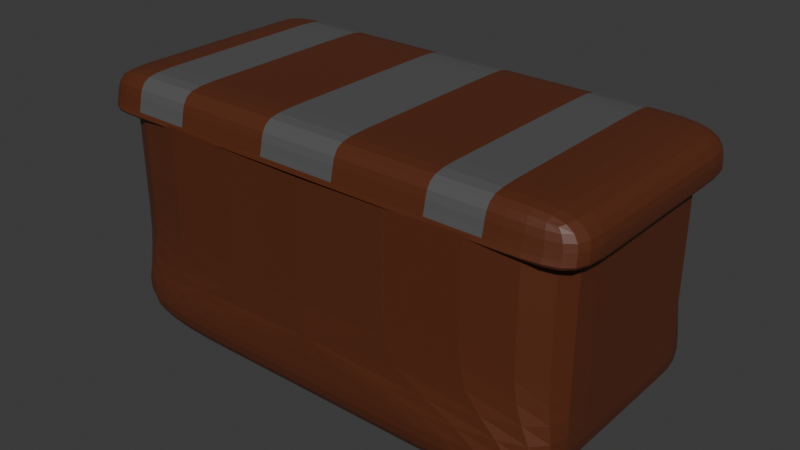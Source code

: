 # Source: cofre_v1.blend  (saved by Blender 4.2.66; exported with 4.5.12 LTS)
import bpy
from mathutils import Matrix  # noqa: F401  (used for matrix-valued properties, if any)

bpy.ops.wm.read_factory_settings(use_empty=True)
scene = bpy.context.scene
scene.name = 'Scene'

# ---- collections
col_collection = bpy.data.collections.new('Collection'); scene.collection.children.link(col_collection)

# ---- materials (node trees are filled in below, after node groups)
mat_cofre = bpy.data.materials.new('cofre')
mat_oro = bpy.data.materials.new('oro')
mat_deco = bpy.data.materials.new('deco')

# ---- material node trees
mat_cofre.use_nodes = True; mat_cofre.node_tree.nodes.clear()
_N = mat_cofre.node_tree.nodes; _L = mat_cofre.node_tree.links
n0 = _N.new('ShaderNodeBsdfPrincipled'); n0.name = 'Principled BSDF'; n0.location = (10, 300)
n0.inputs[0].default_value = (0.104, 0.02549, 0.008467, 1.0)
n1 = _N.new('ShaderNodeOutputMaterial'); n1.name = 'Material Output'; n1.location = (300, 300)
_L.new(n0.outputs[0], n1.inputs[0])
n1.is_active_output = True
mat_oro.use_nodes = True; mat_oro.node_tree.nodes.clear()
_N = mat_oro.node_tree.nodes; _L = mat_oro.node_tree.links
n0 = _N.new('ShaderNodeBsdfPrincipled'); n0.name = 'Principled BSDF'; n0.location = (10, 300)
n0.inputs[0].default_value = (1.0, 0.7007, 0.006448, 1.0)
n1 = _N.new('ShaderNodeOutputMaterial'); n1.name = 'Material Output'; n1.location = (300, 300)
_L.new(n0.outputs[0], n1.inputs[0])
n1.is_active_output = True
mat_deco.use_nodes = True; mat_deco.node_tree.nodes.clear()
_N = mat_deco.node_tree.nodes; _L = mat_deco.node_tree.links
n0 = _N.new('ShaderNodeBsdfPrincipled'); n0.name = 'Principled BSDF'; n0.location = (10, 300)
n0.inputs[0].default_value = (0.09727, 0.09727, 0.09727, 1.0)
n1 = _N.new('ShaderNodeOutputMaterial'); n1.name = 'Material Output'; n1.location = (300, 300)
_L.new(n0.outputs[0], n1.inputs[0])
n1.is_active_output = True

# ---- world
world_world = bpy.data.worlds.new('World'); scene.world = world_world
world_world.use_nodes = True; world_world.node_tree.nodes.clear()
_N = world_world.node_tree.nodes; _L = world_world.node_tree.links
n0 = _N.new('ShaderNodeOutputWorld'); n0.name = 'World Output'; n0.location = (300, 300)
n1 = _N.new('ShaderNodeBackground'); n1.name = 'Background'; n1.location = (10, 300)
n1.inputs[0].default_value = (0.05088, 0.05088, 0.05088, 1.0)
_L.new(n1.outputs[0], n0.inputs[0])
n0.is_active_output = True
world_world.color = (0.05088, 0.05088, 0.05088)
world_world.sun_shadow_jitter_overblur = 0.0

# ---- meshes
me_cube = bpy.data.meshes.new('Cube')
me_cube.from_pydata([(-1.0, -1.0, -1.0), (-1.0, 1.0, -1.0), (1.0, -1.0, -1.0), (1.0, 1.0, -1.0), (-1.0, -1.0, 0.6943), (-1.0, 1.0, 0.6943), (1.0, 1.0, 0.6943), (1.0, -1.0, 0.6943), (-1.0, 1.0, -0.5913), (1.0, 1.0, -0.5913), (1.0, -1.0, -0.5913), (-1.0, -1.0, -0.5913), (-1.0, -0.6301, -1.0), (1.0, -0.6301, -1.0), (1.0, -0.6301, 0.6943), (-1.0, -0.6301, 0.6943), (-1.0, -0.6301, -0.5913), (1.0, -0.6301, -0.5913), (1.0, 0.6322, -1.0), (-1.0, 0.6322, 0.6943), (-1.0, 0.6322, -0.5913), (-1.0, 0.6322, -1.0), (1.0, 0.6322, 0.6943), (1.0, 0.6322, -0.5913), (-1.0, -1.0, 0.6305), (-1.0, 1.0, 0.6305), (1.0, 1.0, 0.6305), (1.0, -1.0, 0.6305), (-1.0, -0.6301, 0.6305), (1.0, -0.6301, 0.6305), (1.0, 0.6322, 0.6305), (-1.0, 0.6322, 0.6305), (-1.0, 1.0, 0.004631), (1.0, 1.0, 0.004631), (1.0, -1.0, 0.004631), (-1.0, -0.6301, 0.004631), (1.0, -0.6301, 0.004631), (1.0, 0.6322, 0.004631), (-1.0, 0.6322, 0.004631), (-1.0, -1.0, 0.004631), (-1.0, -1.0, 0.257), (-1.0, 1.0, 0.257), (1.0, 1.0, 0.257), (1.0, -1.0, 0.257), (-1.0, -0.6301, 0.257), (1.0, -0.6301, 0.257), (1.0, 0.6322, 0.257), (-1.0, 0.6322, 0.257), (-0.1981, 1.0, -1.0), (-0.1981, -1.0, -1.0), (-0.1981, 1.0, -0.5913), (-0.1981, -1.0, -0.5913), (-0.1981, -0.6301, -1.0), (-0.1981, 0.6322, -1.0), (-0.3646, 1.0, -1.0), (-0.3646, -1.0, -0.5913), (-0.3646, -0.6301, -1.0), (-0.3646, 0.6322, -1.0), (-0.3646, -1.0, -1.0), (-0.3646, 1.0, -0.5913), (0.401, -1.0, -1.0), (0.401, 1.0, -0.5913), (0.401, 1.0, -1.0), (0.401, -1.0, -0.5913), (0.401, -0.6301, -1.0), (0.401, 0.6322, -1.0), (0.2403, 1.0, -1.0), (0.2403, -1.0, -0.5913), (0.2403, -0.6301, -1.0), (0.2403, 0.6322, -1.0), (0.2403, -1.0, -1.0), (0.2403, 1.0, -0.5913)], [], [(64, 13, 2, 60), (27, 7, 4, 24), (29, 14, 7, 27), (25, 5, 6, 26), (31, 19, 5, 25), (21, 20, 8, 1), (62, 61, 9, 3), (13, 17, 10, 2), (58, 55, 11, 0), (18, 23, 17, 13), (0, 11, 16, 12), (24, 4, 15, 28), (30, 22, 14, 29), (65, 18, 13, 64), (62, 3, 18, 65), (26, 6, 22, 30), (3, 9, 23, 18), (12, 16, 20, 21), (28, 15, 19, 31), (44, 28, 31, 47), (42, 26, 30, 46), (46, 30, 29, 45), (40, 24, 28, 44), (47, 31, 25, 41), (41, 25, 26, 42), (45, 29, 27, 43), (43, 27, 24, 40), (10, 34, 39, 11, 55, 51, 67, 63), (17, 36, 34, 10), (8, 32, 33, 9, 61, 71, 50, 59), (20, 38, 32, 8), (11, 39, 35, 16), (23, 37, 36, 17), (9, 33, 37, 23), (16, 35, 38, 20), (34, 36, 37, 33, 32, 38, 35, 39), (34, 43, 40, 39), (36, 45, 43, 34), (32, 41, 42, 33), (38, 47, 41, 32), (39, 40, 44, 35), (37, 46, 45, 36), (33, 42, 46, 37), (35, 44, 47, 38), (54, 48, 53, 57), (57, 53, 52, 56), (70, 67, 51, 49), (54, 59, 50, 48), (56, 52, 49, 58), (12, 56, 58, 0), (1, 8, 59, 54), (21, 57, 56, 12), (1, 54, 57, 21), (49, 51, 55, 58), (2, 10, 63, 60), (66, 62, 65, 69), (69, 65, 64, 68), (66, 71, 61, 62), (68, 64, 60, 70), (52, 68, 70, 49), (48, 50, 71, 66), (53, 69, 68, 52), (48, 66, 69, 53), (60, 63, 67, 70)])
me_cube.polygons.foreach_set('material_index', [0, 0, 0, 0, 0, 0, 0, 0, 0, 0, 0, 0, 0, 0, 0, 0, 0, 0, 0, 0, 0, 0, 0, 0, 0, 0, 0, 0, 0, 0, 0, 0, 0, 0, 0, 1, 0, 0, 0, 0, 0, 0, 0, 0, 0, 0, 0, 0, 0, 0, 0, 0, 0, 0, 0, 0, 0, 0, 0, 0, 0, 0, 0, 0])
_uv = me_cube.uv_layers.new(name='UVMap')
_uv.uv.foreach_set('vector', [0.3001, 0.7038, 0.375, 0.7038, 0.375, 0.75, 0.3001, 0.75, 0.5788, 0.75, 0.5868, 0.75, 0.5868, 1.0, 0.5788, 1.0, 0.5788, 0.7038, 0.5868, 0.7038, 0.5868, 0.75, 0.5788, 0.75, 0.5788, 0.25, 0.5868, 0.25, 0.5868, 0.5, 0.5788, 0.5, 0.5788, 0.204, 0.5868, 0.204, 0.5868, 0.25, 0.5788, 0.25, 0.375, 0.204, 0.4261, 0.204, 0.4261, 0.25, 0.375, 0.25, 0.375, 0.4251, 0.4261, 0.4251, 0.4261, 0.5, 0.375, 0.5, 0.375, 0.7038, 0.4261, 0.7038, 0.4261, 0.75, 0.375, 0.75, 0.375, 0.9206, 0.4261, 0.9206, 0.4261, 1.0, 0.375, 1.0, 0.375, 0.546, 0.4261, 0.546, 0.4261, 0.7038, 0.375, 0.7038, 0.375, 0.0, 0.4261, 0.0, 0.4261, 0.04623, 0.375, 0.04623, 0.5788, 0.0, 0.5868, 0.0, 0.5868, 0.04623, 0.5788, 0.04623, 0.5788, 0.546, 0.5868, 0.546, 0.5868, 0.7038, 0.5788, 0.7038, 0.3001, 0.546, 0.375, 0.546, 0.375, 0.7038, 0.3001, 0.7038, 0.3001, 0.5, 0.375, 0.5, 0.375, 0.546, 0.3001, 0.546, 0.5788, 0.5, 0.5868, 0.5, 0.5868, 0.546, 0.5788, 0.546, 0.375, 0.5, 0.4261, 0.5, 0.4261, 0.546, 0.375, 0.546, 0.375, 0.04623, 0.4261, 0.04623, 0.4261, 0.204, 0.375, 0.204, 0.5788, 0.04623, 0.5868, 0.04623, 0.5868, 0.204, 0.5788, 0.204, 0.5321, 0.04623, 0.5788, 0.04623, 0.5788, 0.204, 0.5321, 0.204, 0.5321, 0.5, 0.5788, 0.5, 0.5788, 0.546, 0.5321, 0.546, 0.5321, 0.546, 0.5788, 0.546, 0.5788, 0.7038, 0.5321, 0.7038, 0.5321, 0.0, 0.5788, 0.0, 0.5788, 0.04623, 0.5321, 0.04623, 0.5321, 0.204, 0.5788, 0.204, 0.5788, 0.25, 0.5321, 0.25, 0.5321, 0.25, 0.5788, 0.25, 0.5788, 0.5, 0.5321, 0.5, 0.5321, 0.7038, 0.5788, 0.7038, 0.5788, 0.75, 0.5321, 0.75, 0.5321, 0.75, 0.5788, 0.75, 0.5788, 1.0, 0.5321, 1.0, 0.4261, 0.75, 0.5006, 0.75, 0.5006, 1.0, 0.4261, 1.0, 0.4261, 0.9206, 0.4261, 0.8998, 0.4261, 0.845, 0.4261, 0.8249, 0.4261, 0.7038, 0.5006, 0.7038, 0.5006, 0.75, 0.4261, 0.75, 0.4261, 0.25, 0.5006, 0.25, 0.5006, 0.5, 0.4261, 0.5, 0.4261, 0.4251, 0.4261, 0.405, 0.4261, 0.3502, 0.4261, 0.3294, 0.4261, 0.204, 0.5006, 0.204, 0.5006, 0.25, 0.4261, 0.25, 0.4261, 0.0, 0.5006, 0.0, 0.5006, 0.04623, 0.4261, 0.04623, 0.4261, 0.546, 0.5006, 0.546, 0.5006, 0.7038, 0.4261, 0.7038, 0.4261, 0.5, 0.5006, 0.5, 0.5006, 0.546, 0.4261, 0.546, 0.4261, 0.04623, 0.5006, 0.04623, 0.5006, 0.204, 0.4261, 0.204, 0.0, 0.0, 0.0, 0.0, 0.0, 0.0, 0.0, 0.0, 0.0, 0.0, 0.0, 0.0, 0.0, 0.0, 0.0, 0.0, 0.5006, 0.75, 0.5321, 0.75, 0.5321, 1.0, 0.5006, 1.0, 0.5006, 0.7038, 0.5321, 0.7038, 0.5321, 0.75, 0.5006, 0.75, 0.5006, 0.25, 0.5321, 0.25, 0.5321, 0.5, 0.5006, 0.5, 0.5006, 0.204, 0.5321, 0.204, 0.5321, 0.25, 0.5006, 0.25, 0.5006, 0.0, 0.5321, 0.0, 0.5321, 0.04623, 0.5006, 0.04623, 0.5006, 0.546, 0.5321, 0.546, 0.5321, 0.7038, 0.5006, 0.7038, 0.5006, 0.5, 0.5321, 0.5, 0.5321, 0.546, 0.5006, 0.546, 0.5006, 0.04623, 0.5321, 0.04623, 0.5321, 0.204, 0.5006, 0.204, 0.2044, 0.5, 0.2252, 0.5, 0.2252, 0.546, 0.2044, 0.546, 0.2044, 0.546, 0.2252, 0.546, 0.2252, 0.7038, 0.2044, 0.7038, 0.375, 0.845, 0.4261, 0.845, 0.4261, 0.8998, 0.375, 0.8998, 0.375, 0.3294, 0.4261, 0.3294, 0.4261, 0.3502, 0.375, 0.3502, 0.2044, 0.7038, 0.2252, 0.7038, 0.2252, 0.75, 0.2044, 0.75, 0.125, 0.7038, 0.2044, 0.7038, 0.2044, 0.75, 0.125, 0.75, 0.375, 0.25, 0.4261, 0.25, 0.4261, 0.3294, 0.375, 0.3294, 0.125, 0.546, 0.2044, 0.546, 0.2044, 0.7038, 0.125, 0.7038, 0.125, 0.5, 0.2044, 0.5, 0.2044, 0.546, 0.125, 0.546, 0.375, 0.8998, 0.4261, 0.8998, 0.4261, 0.9206, 0.375, 0.9206, 0.375, 0.75, 0.4261, 0.75, 0.4261, 0.8249, 0.375, 0.8249, 0.28, 0.5, 0.3001, 0.5, 0.3001, 0.546, 0.28, 0.546, 0.28, 0.546, 0.3001, 0.546, 0.3001, 0.7038, 0.28, 0.7038, 0.375, 0.405, 0.4261, 0.405, 0.4261, 0.4251, 0.375, 0.4251, 0.28, 0.7038, 0.3001, 0.7038, 0.3001, 0.75, 0.28, 0.75, 0.2252, 0.7038, 0.28, 0.7038, 0.28, 0.75, 0.2252, 0.75, 0.375, 0.3502, 0.4261, 0.3502, 0.4261, 0.405, 0.375, 0.405, 0.2252, 0.546, 0.28, 0.546, 0.28, 0.7038, 0.2252, 0.7038, 0.2252, 0.5, 0.28, 0.5, 0.28, 0.546, 0.2252, 0.546, 0.375, 0.8249, 0.4261, 0.8249, 0.4261, 0.845, 0.375, 0.845])
me_cube.materials.append(mat_cofre)
me_cube.materials.append(mat_oro)
me_cube.update()
me_cube_001 = bpy.data.meshes.new('Cube.001')
me_cube_001.from_pydata([(-0.9986, 0.08825, 0.3059), (-0.9986, 1.88, 0.3059), (1.001, 0.08825, 0.3059), (1.001, 1.88, 0.3059), (-0.9986, -0.01591, 0.0002179), (-0.9986, 1.984, 0.0002179), (1.001, 1.984, 0.0002179), (1.001, -0.01591, 0.0002179), (-0.9986, 0.354, 0.3059), (1.001, 0.354, 0.3059), (1.001, 0.354, 0.0002179), (-0.9986, 0.354, 0.0002179), (-0.9986, 1.616, 0.3059), (-0.9986, 1.616, 0.0002179), (1.001, 1.616, 0.3059), (1.001, 1.616, 0.0002179), (-0.9986, 0.08825, 0.03251), (-0.9986, 1.88, 0.03251), (1.001, 1.88, 0.03251), (1.001, 0.08825, 0.03251), (1.001, 0.354, 0.03251), (-0.9986, 0.354, 0.03251), (1.001, 1.616, 0.03251), (-0.9986, 1.616, 0.03251), (0.6593, 1.88, 0.3059), (0.6593, 0.08825, 0.3059), (0.6593, -0.01591, 0.0002179), (0.6593, 1.984, 0.0002179), (0.6593, 0.354, 0.3059), (0.6593, 1.616, 0.3059), (0.6593, 0.08825, 0.03251), (0.6593, 1.88, 0.03251), (0.5435, 0.08825, 0.3059), (0.5435, -0.01591, 0.0002179), (0.5435, 0.08825, 0.03251), (0.5435, 1.88, 0.3059), (0.5435, 1.984, 0.0002179), (0.5435, 0.354, 0.3059), (0.5435, 1.616, 0.3059), (0.5435, 1.88, 0.03251), (-0.8044, 0.08825, 0.3059), (-0.8044, -0.01591, 0.0002179), (-0.8044, 0.08825, 0.03251), (-0.8044, 1.88, 0.3059), (-0.8044, 1.984, 0.0002179), (-0.8044, 0.354, 0.3059), (-0.8044, 1.616, 0.3059), (-0.8044, 1.88, 0.03251), (-0.6317, 1.88, 0.3059), (-0.6317, 1.984, 0.0002179), (-0.6317, 0.354, 0.3059), (-0.6317, 1.616, 0.3059), (-0.6317, 1.88, 0.03251), (-0.6317, 0.08825, 0.3059), (-0.6317, -0.01591, 0.0002179), (-0.6317, 0.08825, 0.03251), (0.08333, 1.88, 0.3059), (0.08333, 1.984, 0.0002179), (0.08333, 0.354, 0.3059), (0.08333, 1.616, 0.3059), (0.08333, 1.88, 0.03251), (0.08333, 0.08825, 0.3059), (0.08333, -0.01591, 0.0002179), (0.08333, 0.08825, 0.03251), (-0.1521, 0.08825, 0.3059), (-0.1521, -0.01591, 0.0002179), (-0.1521, 0.08825, 0.03251), (-0.1521, 1.88, 0.3059), (-0.1521, 1.984, 0.0002179), (-0.1521, 0.354, 0.3059), (-0.1521, 1.616, 0.3059), (-0.1521, 1.88, 0.03251)], [], [(23, 12, 1, 17), (31, 24, 3, 18), (20, 9, 2, 19), (42, 40, 0, 16), (45, 8, 0, 40), (46, 12, 8, 45), (22, 14, 9, 20), (16, 0, 8, 21), (18, 3, 14, 22), (43, 1, 12, 46), (21, 8, 12, 23), (11, 21, 23, 13), (6, 18, 22, 15), (4, 16, 21, 11), (15, 22, 20, 10), (41, 42, 16, 4), (10, 20, 19, 7), (27, 31, 18, 6), (13, 23, 17, 5), (41, 4, 11, 13, 5, 44), (7, 26, 27, 6, 15, 10), (36, 39, 31, 27), (7, 19, 30, 26), (3, 24, 29, 14), (14, 29, 28, 9), (9, 28, 25, 2), (19, 2, 25, 30), (39, 35, 24, 31), (60, 56, 35, 39), (57, 60, 39, 36), (26, 33, 36, 27), (26, 30, 34, 33), (24, 35, 38, 29), (29, 38, 37, 28), (28, 37, 32, 25), (30, 25, 32, 34), (5, 17, 47, 44), (17, 1, 43, 47), (54, 41, 44, 49), (54, 55, 42, 41), (48, 43, 46, 51), (51, 46, 45, 50), (50, 45, 40, 53), (55, 53, 40, 42), (66, 64, 53, 55), (69, 50, 53, 64), (70, 51, 50, 69), (67, 48, 51, 70), (65, 66, 55, 54), (65, 54, 49, 68), (44, 47, 52, 49), (47, 43, 48, 52), (33, 62, 57, 36), (33, 34, 63, 62), (35, 56, 59, 38), (38, 59, 58, 37), (37, 58, 61, 32), (34, 32, 61, 63), (68, 71, 60, 57), (71, 67, 56, 60), (52, 48, 67, 71), (49, 52, 71, 68), (62, 65, 68, 57), (62, 63, 66, 65), (56, 67, 70, 59), (59, 70, 69, 58), (58, 69, 64, 61), (63, 61, 64, 66)])
me_cube_001.polygons.foreach_set('material_index', [0, 0, 0, 0, 0, 0, 0, 0, 0, 0, 0, 0, 0, 0, 0, 0, 0, 0, 0, 0, 0, 0, 0, 0, 0, 0, 0, 1, 0, 0, 0, 0, 1, 1, 1, 1, 0, 0, 0, 0, 1, 1, 1, 1, 0, 0, 0, 0, 0, 0, 0, 1, 0, 0, 0, 0, 0, 0, 0, 1, 0, 0, 0, 0, 1, 1, 1, 1])
_uv = me_cube_001.uv_layers.new(name='UVMap')
_uv.uv.foreach_set('vector', [0.5908, 0.204, 0.625, 0.204, 0.625, 0.25, 0.5908, 0.25, 0.5908, 0.4572, 0.625, 0.4572, 0.625, 0.5, 0.5908, 0.5, 0.5908, 0.7038, 0.625, 0.7038, 0.625, 0.75, 0.5908, 0.75, 0.5908, 0.9757, 0.625, 0.9757, 0.625, 1.0, 0.5908, 1.0, 0.8507, 0.7038, 0.875, 0.7038, 0.875, 0.75, 0.8507, 0.75, 0.8507, 0.546, 0.875, 0.546, 0.875, 0.7038, 0.8507, 0.7038, 0.5908, 0.546, 0.625, 0.546, 0.625, 0.7038, 0.5908, 0.7038, 0.5908, 0.0, 0.625, 0.0, 0.625, 0.04623, 0.5908, 0.04623, 0.5908, 0.5, 0.625, 0.5, 0.625, 0.546, 0.5908, 0.546, 0.8507, 0.5, 0.875, 0.5, 0.875, 0.546, 0.8507, 0.546, 0.5908, 0.04623, 0.625, 0.04623, 0.625, 0.204, 0.5908, 0.204, 0.5868, 0.04623, 0.5908, 0.04623, 0.5908, 0.204, 0.5868, 0.204, 0.5868, 0.5, 0.5908, 0.5, 0.5908, 0.546, 0.5868, 0.546, 0.5868, 0.0, 0.5908, 0.0, 0.5908, 0.04623, 0.5868, 0.04623, 0.5868, 0.546, 0.5908, 0.546, 0.5908, 0.7038, 0.5868, 0.7038, 0.5868, 0.9757, 0.5908, 0.9757, 0.5908, 1.0, 0.5868, 1.0, 0.5868, 0.7038, 0.5908, 0.7038, 0.5908, 0.75, 0.5868, 0.75, 0.5868, 0.4572, 0.5908, 0.4572, 0.5908, 0.5, 0.5868, 0.5, 0.5868, 0.204, 0.5908, 0.204, 0.5908, 0.25, 0.5868, 0.25, 0.5868, 0.07283, 0.5868, 0.0, 0.5868, 0.04623, 0.5868, 0.204, 0.5868, 0.25, 0.5868, 0.2743, 0.5868, 0.75, 0.5868, 0.6217, 0.5868, 0.4572, 0.5868, 0.5, 0.5868, 0.546, 0.5868, 0.7038, 0.5868, 0.4428, 0.5908, 0.4428, 0.5908, 0.4572, 0.5868, 0.4572, 0.5868, 0.75, 0.5908, 0.75, 0.5908, 0.7928, 0.5868, 0.7928, 0.625, 0.5, 0.6678, 0.5, 0.6678, 0.546, 0.625, 0.546, 0.625, 0.546, 0.6678, 0.546, 0.6678, 0.7038, 0.625, 0.7038, 0.625, 0.7038, 0.6678, 0.7038, 0.6678, 0.75, 0.625, 0.75, 0.5908, 0.75, 0.625, 0.75, 0.625, 0.7928, 0.5908, 0.7928, 0.5908, 0.4428, 0.625, 0.4428, 0.625, 0.4572, 0.5908, 0.4572, 0.5908, 0.3852, 0.625, 0.3852, 0.625, 0.4428, 0.5908, 0.4428, 0.5868, 0.3852, 0.5908, 0.3852, 0.5908, 0.4428, 0.5868, 0.4428, 0.5868, 0.6217, 0.5868, 0.5783, 0.5868, 0.4428, 0.5868, 0.4572, 0.5868, 0.7928, 0.5908, 0.7928, 0.5908, 0.8072, 0.5868, 0.8072, 0.6678, 0.5, 0.6822, 0.5, 0.6822, 0.546, 0.6678, 0.546, 0.6678, 0.546, 0.6822, 0.546, 0.6822, 0.7038, 0.6678, 0.7038, 0.6678, 0.7038, 0.6822, 0.7038, 0.6822, 0.75, 0.6678, 0.75, 0.5908, 0.7928, 0.625, 0.7928, 0.625, 0.8072, 0.5908, 0.8072, 0.5868, 0.25, 0.5908, 0.25, 0.5908, 0.2743, 0.5868, 0.2743, 0.5908, 0.25, 0.625, 0.25, 0.625, 0.2743, 0.5908, 0.2743, 0.5868, 0.1376, 0.5868, 0.07283, 0.5868, 0.2743, 0.5868, 0.2959, 0.5868, 0.9541, 0.5908, 0.9541, 0.5908, 0.9757, 0.5868, 0.9757, 0.8291, 0.5, 0.8507, 0.5, 0.8507, 0.546, 0.8291, 0.546, 0.8291, 0.546, 0.8507, 0.546, 0.8507, 0.7038, 0.8291, 0.7038, 0.8291, 0.7038, 0.8507, 0.7038, 0.8507, 0.75, 0.8291, 0.75, 0.5908, 0.9541, 0.625, 0.9541, 0.625, 0.9757, 0.5908, 0.9757, 0.5908, 0.8942, 0.625, 0.8942, 0.625, 0.9541, 0.5908, 0.9541, 0.7692, 0.7038, 0.8291, 0.7038, 0.8291, 0.75, 0.7692, 0.75, 0.7692, 0.546, 0.8291, 0.546, 0.8291, 0.7038, 0.7692, 0.7038, 0.7692, 0.5, 0.8291, 0.5, 0.8291, 0.546, 0.7692, 0.546, 0.5868, 0.8942, 0.5908, 0.8942, 0.5908, 0.9541, 0.5868, 0.9541, 0.5868, 0.3174, 0.5868, 0.1376, 0.5868, 0.2959, 0.5868, 0.3558, 0.5868, 0.2743, 0.5908, 0.2743, 0.5908, 0.2959, 0.5868, 0.2959, 0.5908, 0.2743, 0.625, 0.2743, 0.625, 0.2959, 0.5908, 0.2959, 0.5868, 0.5783, 0.5868, 0.4057, 0.5868, 0.3852, 0.5868, 0.4428, 0.5868, 0.8072, 0.5908, 0.8072, 0.5908, 0.8648, 0.5868, 0.8648, 0.6822, 0.5, 0.7398, 0.5, 0.7398, 0.546, 0.6822, 0.546, 0.6822, 0.546, 0.7398, 0.546, 0.7398, 0.7038, 0.6822, 0.7038, 0.6822, 0.7038, 0.7398, 0.7038, 0.7398, 0.75, 0.6822, 0.75, 0.5908, 0.8072, 0.625, 0.8072, 0.625, 0.8648, 0.5908, 0.8648, 0.5868, 0.3558, 0.5908, 0.3558, 0.5908, 0.3852, 0.5868, 0.3852, 0.5908, 0.3558, 0.625, 0.3558, 0.625, 0.3852, 0.5908, 0.3852, 0.5908, 0.2959, 0.625, 0.2959, 0.625, 0.3558, 0.5908, 0.3558, 0.5868, 0.2959, 0.5908, 0.2959, 0.5908, 0.3558, 0.5868, 0.3558, 0.5868, 0.4057, 0.5868, 0.3174, 0.5868, 0.3558, 0.5868, 0.3852, 0.5868, 0.8648, 0.5908, 0.8648, 0.5908, 0.8942, 0.5868, 0.8942, 0.7398, 0.5, 0.7692, 0.5, 0.7692, 0.546, 0.7398, 0.546, 0.7398, 0.546, 0.7692, 0.546, 0.7692, 0.7038, 0.7398, 0.7038, 0.7398, 0.7038, 0.7692, 0.7038, 0.7692, 0.75, 0.7398, 0.75, 0.5908, 0.8648, 0.625, 0.8648, 0.625, 0.8942, 0.5908, 0.8942])
me_cube_001.materials.append(mat_cofre)
me_cube_001.materials.append(mat_deco)
me_cube_001.update()
arm_armature = bpy.data.armatures.new('Armature')  # bones are not reproduced
arm_armature_002 = bpy.data.armatures.new('Armature.002')  # bones are not reproduced

# ---- objects
ob_cube = bpy.data.objects.new('Cube', me_cube)
ob_cube_001 = bpy.data.objects.new('Cube.001', me_cube_001)
ob_armature = bpy.data.objects.new('Armature', arm_armature)
ob_armature_deform = bpy.data.objects.new('Armature_deform', arm_armature_002)

# ---- transforms, parenting, visibility, modifiers, constraints
ob_cube.parent = ob_armature_deform
ob_cube.matrix_parent_inverse = Matrix(((1.0, -0.0, 0.0, 0.04208), (-0.0, 1.0, -0.0, 0.9507), (-0.0, -0.0, 1.0, 0.2253), (-0.0, 0.0, -0.0, 1.0)))
ob_cube.location = (0.0005822, 0.0, 0.0)
ob_cube.scale = (1.879, 1.019, 1.019)
_vg = ob_cube.vertex_groups.new(name='Bone')
for _i, _w in zip([0, 1, 2, 3, 4, 5, 6, 7, 8, 9, 10, 11, 12, 13, 14, 15, 16, 17, 18, 19, 20, 21, 22, 23, 24, 25, 26, 27, 28, 29, 30, 31, 32, 33, 34, 35, 36, 37, 38, 39, 40, 41, 42, 43, 44, 45, 46, 47, 48, 49, 50, 51, 52, 53, 54, 55, 56, 57, 58, 59, 60, 61, 62, 63, 64, 65, 66, 67, 68, 69, 70, 71], [0.8955, 0.675, 0.8427, 0.6368, 0.8675, 0.4929, 0.455, 0.7098, 0.691, 0.6404, 0.8425, 0.9137, 0.8536, 0.8119, 0.5933, 0.6451, 0.8503, 0.8012, 0.6277, 0.5623, 0.7256, 0.6643, 0.5297, 0.6823, 0.8693, 0.4992, 0.4593, 0.7082, 0.6531, 0.5986, 0.5297, 0.5642, 0.6584, 0.6228, 0.8208, 0.8195, 0.7648, 0.6808, 0.7228, 0.8913, 0.8787, 0.5481, 0.5036, 0.766, 0.6981, 0.6419, 0.5673, 0.6057, 0.574, 0.9242, 0.6281, 0.9169, 0.8833, 0.557, 0.5988, 0.9158, 0.8671, 0.5858, 0.9107, 0.6354, 0.878, 0.6312, 0.5832, 0.8838, 0.8406, 0.5695, 0.5705, 0.9082, 0.8707, 0.5518, 0.9104, 0.6284]): _vg.add([_i], _w, 'REPLACE')
_vg = ob_cube.vertex_groups.new(name='Bone.001')
for _i, _w in zip([0, 1, 2, 3, 4, 5, 6, 7, 8, 9, 10, 11, 12, 13, 14, 15, 16, 17, 18, 19, 20, 21, 22, 23, 24, 25, 26, 27, 28, 29, 30, 31, 32, 33, 34, 35, 36, 37, 38, 39, 40, 41, 42, 43, 44, 45, 46, 47, 48, 49, 50, 51, 52, 53, 54, 55, 56, 57, 58, 59, 60, 61, 62, 63, 64, 65, 66, 67, 68, 69, 70, 71], [0.1045, 0.325, 0.1573, 0.3632, 0.1325, 0.5071, 0.545, 0.2902, 0.309, 0.3596, 0.1575, 0.08633, 0.1464, 0.1881, 0.4067, 0.3549, 0.1497, 0.1988, 0.3723, 0.4377, 0.2744, 0.3357, 0.4703, 0.3177, 0.1307, 0.5008, 0.5407, 0.2918, 0.3469, 0.4014, 0.4703, 0.4358, 0.3416, 0.3772, 0.1792, 0.1805, 0.2352, 0.3192, 0.2772, 0.1087, 0.1213, 0.4519, 0.4964, 0.234, 0.3019, 0.3581, 0.4327, 0.3943, 0.426, 0.07582, 0.3719, 0.0831, 0.1167, 0.443, 0.4012, 0.0842, 0.1329, 0.4142, 0.08925, 0.3646, 0.122, 0.3688, 0.4168, 0.1162, 0.1594, 0.4305, 0.4295, 0.0918, 0.1293, 0.4482, 0.08955, 0.3716]): _vg.add([_i], _w, 'REPLACE')
_m = ob_cube.modifiers.new('Subdivision', 'SUBSURF')
_m.levels = 3
_m = ob_cube.modifiers.new('Armature', 'ARMATURE')
_m.object = ob_armature_deform
ob_cube_001.parent = ob_armature_deform
ob_cube_001.location = (0.04012, -0.06768, 0.8676)
ob_cube_001.scale = (1.983, 1.075, 1.075)
_vg = ob_cube_001.vertex_groups.new(name='Bone')
_vg = ob_cube_001.vertex_groups.new(name='Bone.001')
_vg.add([0, 1, 2, 3, 4, 5, 6, 7, 8, 9, 10, 11, 12, 13, 14, 15, 16, 17, 18, 19, 20, 21, 22, 23, 24, 25, 26, 27, 28, 29, 30, 31, 32, 33, 34, 35, 36, 37, 38, 39, 40, 41, 42, 43, 44, 45, 46, 47, 48, 49, 50, 51, 52, 53, 54, 55, 56, 57, 58, 59, 60, 61, 62, 63, 64, 65, 66, 67, 68, 69, 70, 71], 1.0, 'REPLACE')
_m = ob_cube_001.modifiers.new('Subdivision', 'SUBSURF')
_m.levels = 3
_m = ob_cube_001.modifiers.new('Armature', 'ARMATURE')
_m.object = ob_armature_deform
ob_armature.location = (-0.04208, -0.9507, -0.2253)
ob_armature.hide_viewport = True
ob_armature.show_in_front = True
ob_armature_deform.location = (-0.04208, -0.9507, -0.2253)
ob_armature_deform.hide_render = True
ob_armature_deform.display_type = 'SOLID'
ob_armature_deform.show_in_front = True

# ---- collection membership
col_collection.objects.link(ob_cube)
col_collection.objects.link(ob_cube_001)
col_collection.objects.link(ob_armature)
col_collection.objects.link(ob_armature_deform)

# ---- scene / render settings (as saved in the file)
scene.frame_start = 1; scene.frame_end = 20; scene.frame_set(1)
scene.render.engine = 'BLENDER_EEVEE_NEXT'
bpy.context.view_layer.update()

# ---- added for rendering (the .blend has no active camera and no usable light): camera, sun
cam_auto = bpy.data.cameras.new('AutoCamera')
cam_auto.lens = 50.0
cam_auto.sensor_width = 36.0
cam_auto.clip_end = 1000.0
ob_auto_camera = bpy.data.objects.new('AutoCamera', cam_auto)
scene.collection.objects.link(ob_auto_camera)
ob_auto_camera.location = (4.52382, -5.42049, 3.59471)
ob_auto_camera.rotation_euler = (1.09748, -7.21219e-08, 0.694738)
scene.camera = ob_auto_camera
light_auto_sun = bpy.data.lights.new('AutoSun', 'SUN')
light_auto_sun.energy = 3.0
light_auto_sun.angle = 0.0523599
ob_auto_sun = bpy.data.objects.new('AutoSun', light_auto_sun)
scene.collection.objects.link(ob_auto_sun)
ob_auto_sun.rotation_euler = (0.872665, 0.174533, 0.523599)
bpy.context.view_layer.update()
